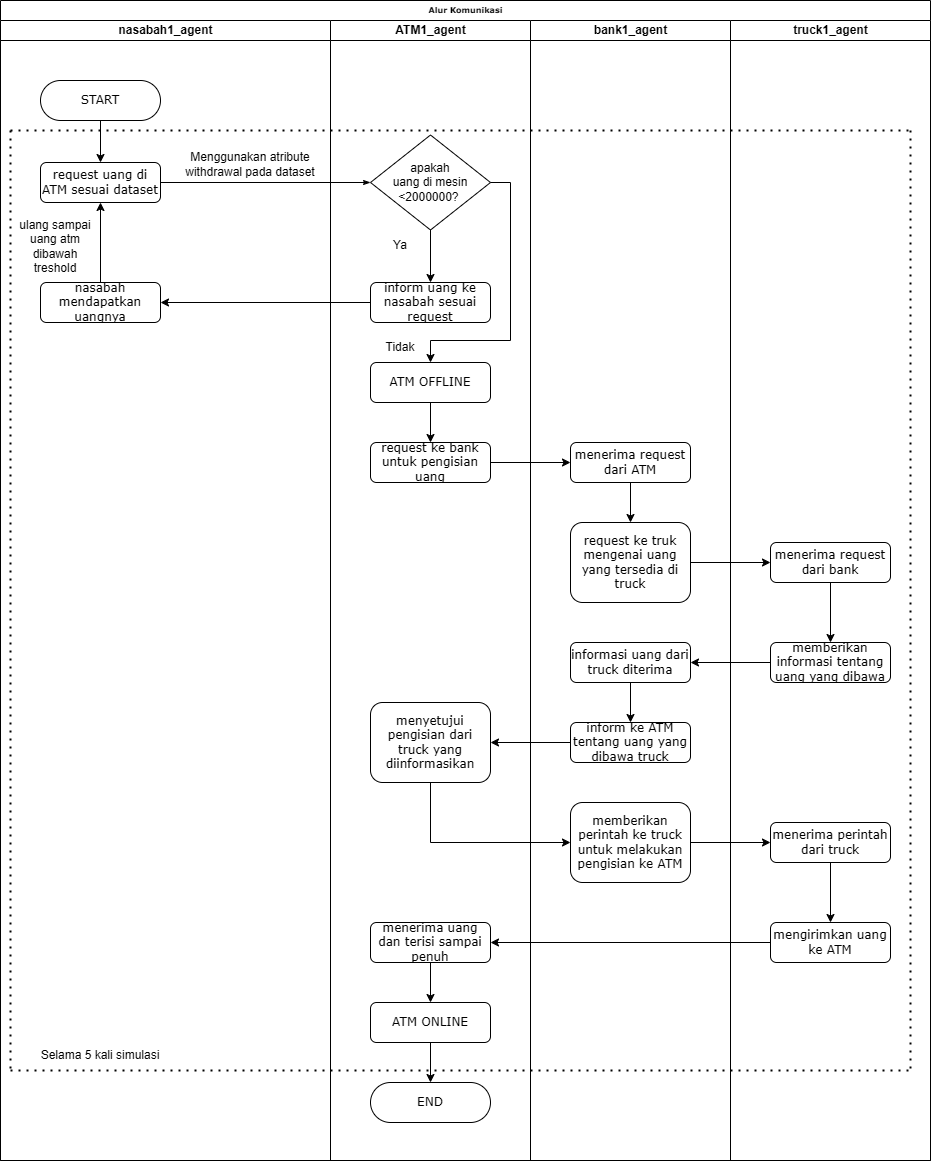

The diagram above was exported from draw.io. Its source (the exported page's mxGraphModel, read from the mxfile embedded in the PNG):
<mxGraphModel dx="1771" dy="811" grid="1" gridSize="10" guides="1" tooltips="1" connect="1" arrows="1" fold="1" page="1" pageScale="1" pageWidth="1100" pageHeight="850" background="none" math="0" shadow="0">
  <root>
    <mxCell id="0" />
    <mxCell id="1" parent="0" />
    <mxCell id="77e6c97f196da883-1" parent="1" style="swimlane;html=1;childLayout=stackLayout;startSize=20;rounded=0;shadow=0;labelBackgroundColor=none;strokeWidth=1;fontFamily=Verdana;fontSize=8;align=center;" value="Alur Komunikasi" vertex="1">
      <mxGeometry height="1160" width="930" x="160" y="40" as="geometry" />
    </mxCell>
    <mxCell id="77e6c97f196da883-2" parent="77e6c97f196da883-1" style="swimlane;html=1;startSize=20;" value="nasabah1_agent" vertex="1">
      <mxGeometry height="1140" width="330" y="20" as="geometry" />
    </mxCell>
    <mxCell id="77e6c97f196da883-8" parent="77e6c97f196da883-2" style="rounded=1;whiteSpace=wrap;html=1;shadow=0;labelBackgroundColor=none;strokeWidth=1;fontFamily=Verdana;fontSize=8;align=center;" value="&lt;span style=&quot;font-size: 12px;&quot;&gt;request uang di ATM sesuai dataset&lt;/span&gt;" vertex="1">
      <mxGeometry height="40" width="120" x="40" y="142" as="geometry" />
    </mxCell>
    <mxCell id="s7Z9CBSgGvIqXOmQCEli-12" edge="1" parent="77e6c97f196da883-2" source="s7Z9CBSgGvIqXOmQCEli-10" style="edgeStyle=orthogonalEdgeStyle;rounded=0;orthogonalLoop=1;jettySize=auto;html=1;exitX=0.5;exitY=0;exitDx=0;exitDy=0;entryX=0.5;entryY=1;entryDx=0;entryDy=0;" target="77e6c97f196da883-8">
      <mxGeometry relative="1" as="geometry" />
    </mxCell>
    <mxCell id="s7Z9CBSgGvIqXOmQCEli-10" parent="77e6c97f196da883-2" style="rounded=1;whiteSpace=wrap;html=1;shadow=0;labelBackgroundColor=none;strokeWidth=1;fontFamily=Verdana;fontSize=8;align=center;" value="&lt;span style=&quot;font-size: 12px;&quot;&gt;nasabah mendapatkan uangnya&lt;/span&gt;" vertex="1">
      <mxGeometry height="40" width="120" x="40" y="262" as="geometry" />
    </mxCell>
    <mxCell id="s7Z9CBSgGvIqXOmQCEli-13" parent="77e6c97f196da883-2" style="text;html=1;whiteSpace=wrap;strokeColor=none;fillColor=none;align=center;verticalAlign=middle;rounded=0;" value="ulang sampai uang atm dibawah treshold" vertex="1">
      <mxGeometry height="28" width="90" x="10" y="212" as="geometry" />
    </mxCell>
    <mxCell id="s7Z9CBSgGvIqXOmQCEli-51" parent="77e6c97f196da883-2" style="rounded=1;whiteSpace=wrap;html=1;shadow=0;labelBackgroundColor=none;strokeWidth=1;fontFamily=Verdana;fontSize=8;align=center;arcSize=50;" value="&lt;span style=&quot;font-size: 12px;&quot;&gt;START&lt;/span&gt;" vertex="1">
      <mxGeometry height="40" width="120" x="40" y="60" as="geometry" />
    </mxCell>
    <mxCell id="s7Z9CBSgGvIqXOmQCEli-54" edge="1" parent="77e6c97f196da883-2" source="s7Z9CBSgGvIqXOmQCEli-51" style="edgeStyle=orthogonalEdgeStyle;rounded=0;orthogonalLoop=1;jettySize=auto;html=1;exitX=0.5;exitY=1;exitDx=0;exitDy=0;entryX=0.5;entryY=0;entryDx=0;entryDy=0;" target="77e6c97f196da883-8" value="">
      <mxGeometry relative="1" as="geometry">
        <mxPoint x="260" y="160" as="sourcePoint" />
        <mxPoint x="90" y="122" as="targetPoint" />
      </mxGeometry>
    </mxCell>
    <mxCell id="s7Z9CBSgGvIqXOmQCEli-59" edge="1" parent="77e6c97f196da883-2" style="endArrow=none;dashed=1;html=1;dashPattern=1 3;strokeWidth=2;rounded=0;" value="">
      <mxGeometry height="50" relative="1" width="50" as="geometry">
        <mxPoint x="10" y="1050" as="sourcePoint" />
        <mxPoint x="910" y="1050" as="targetPoint" />
      </mxGeometry>
    </mxCell>
    <mxCell id="s7Z9CBSgGvIqXOmQCEli-62" parent="77e6c97f196da883-2" style="text;html=1;whiteSpace=wrap;strokeColor=none;fillColor=none;align=center;verticalAlign=middle;rounded=0;" value="Selama 5 kali simulasi" vertex="1">
      <mxGeometry height="30" width="180" x="10" y="1020" as="geometry" />
    </mxCell>
    <mxCell id="s7Z9CBSgGvIqXOmQCEli-63" parent="77e6c97f196da883-2" style="text;html=1;whiteSpace=wrap;strokeColor=none;fillColor=none;align=center;verticalAlign=middle;rounded=0;" value="Menggunakan atribute withdrawal pada dataset" vertex="1">
      <mxGeometry height="28" width="180" x="160" y="130" as="geometry" />
    </mxCell>
    <mxCell id="77e6c97f196da883-26" edge="1" parent="77e6c97f196da883-1" source="77e6c97f196da883-8" style="edgeStyle=orthogonalEdgeStyle;rounded=1;html=1;labelBackgroundColor=none;startArrow=none;startFill=0;startSize=5;endArrow=classicThin;endFill=1;endSize=5;jettySize=auto;orthogonalLoop=1;strokeWidth=1;fontFamily=Verdana;fontSize=8;entryX=0;entryY=0.5;entryDx=0;entryDy=0;" target="s7Z9CBSgGvIqXOmQCEli-2">
      <mxGeometry relative="1" as="geometry">
        <mxPoint x="230" y="232" as="targetPoint" />
      </mxGeometry>
    </mxCell>
    <mxCell id="77e6c97f196da883-3" parent="77e6c97f196da883-1" style="swimlane;html=1;startSize=20;" value="ATM1_agent" vertex="1">
      <mxGeometry height="1140" width="200" x="330" y="20" as="geometry" />
    </mxCell>
    <mxCell id="s7Z9CBSgGvIqXOmQCEli-5" edge="1" parent="77e6c97f196da883-3" source="s7Z9CBSgGvIqXOmQCEli-2" style="edgeStyle=orthogonalEdgeStyle;rounded=0;orthogonalLoop=1;jettySize=auto;html=1;exitX=0.5;exitY=1;exitDx=0;exitDy=0;entryX=0.5;entryY=0;entryDx=0;entryDy=0;" target="s7Z9CBSgGvIqXOmQCEli-4">
      <mxGeometry relative="1" as="geometry" />
    </mxCell>
    <mxCell id="s7Z9CBSgGvIqXOmQCEli-2" parent="77e6c97f196da883-3" style="rhombus;whiteSpace=wrap;html=1;" value="apakah&lt;div&gt;uang di mesin &amp;lt;2000000?&amp;nbsp;&lt;/div&gt;" vertex="1">
      <mxGeometry height="95" width="120" x="40" y="114.5" as="geometry" />
    </mxCell>
    <mxCell id="s7Z9CBSgGvIqXOmQCEli-4" parent="77e6c97f196da883-3" style="rounded=1;whiteSpace=wrap;html=1;shadow=0;labelBackgroundColor=none;strokeWidth=1;fontFamily=Verdana;fontSize=8;align=center;" value="&lt;span style=&quot;font-size: 12px;&quot;&gt;inform uang ke nasabah sesuai request&lt;/span&gt;" vertex="1">
      <mxGeometry height="40" width="120" x="40" y="262" as="geometry" />
    </mxCell>
    <mxCell id="s7Z9CBSgGvIqXOmQCEli-6" parent="77e6c97f196da883-3" style="text;html=1;whiteSpace=wrap;strokeColor=none;fillColor=none;align=center;verticalAlign=middle;rounded=0;" value="Ya" vertex="1">
      <mxGeometry height="30" width="60" x="40" y="209.5" as="geometry" />
    </mxCell>
    <mxCell id="s7Z9CBSgGvIqXOmQCEli-15" edge="1" parent="77e6c97f196da883-3" source="s7Z9CBSgGvIqXOmQCEli-7" style="edgeStyle=orthogonalEdgeStyle;rounded=0;orthogonalLoop=1;jettySize=auto;html=1;" target="s7Z9CBSgGvIqXOmQCEli-14" value="">
      <mxGeometry relative="1" as="geometry" />
    </mxCell>
    <mxCell id="s7Z9CBSgGvIqXOmQCEli-7" parent="77e6c97f196da883-3" style="rounded=1;whiteSpace=wrap;html=1;shadow=0;labelBackgroundColor=none;strokeWidth=1;fontFamily=Verdana;fontSize=8;align=center;" value="&lt;span style=&quot;font-size: 12px;&quot;&gt;ATM OFFLINE&lt;/span&gt;" vertex="1">
      <mxGeometry height="40" width="120" x="40" y="342" as="geometry" />
    </mxCell>
    <mxCell id="s7Z9CBSgGvIqXOmQCEli-8" edge="1" parent="77e6c97f196da883-3" source="s7Z9CBSgGvIqXOmQCEli-2" style="edgeStyle=orthogonalEdgeStyle;rounded=0;orthogonalLoop=1;jettySize=auto;html=1;exitX=1;exitY=0.5;exitDx=0;exitDy=0;entryX=0.5;entryY=0;entryDx=0;entryDy=0;" target="s7Z9CBSgGvIqXOmQCEli-7">
      <mxGeometry relative="1" as="geometry">
        <Array as="points">
          <mxPoint x="180" y="162" />
          <mxPoint x="180" y="320" />
          <mxPoint x="100" y="320" />
        </Array>
        <mxPoint x="100" y="170" as="sourcePoint" />
        <mxPoint x="100" y="222" as="targetPoint" />
      </mxGeometry>
    </mxCell>
    <mxCell id="s7Z9CBSgGvIqXOmQCEli-9" parent="77e6c97f196da883-3" style="text;html=1;whiteSpace=wrap;strokeColor=none;fillColor=none;align=center;verticalAlign=middle;rounded=0;" value="Tidak" vertex="1">
      <mxGeometry height="30" width="60" x="40" y="312" as="geometry" />
    </mxCell>
    <mxCell id="s7Z9CBSgGvIqXOmQCEli-14" parent="77e6c97f196da883-3" style="rounded=1;whiteSpace=wrap;html=1;shadow=0;labelBackgroundColor=none;strokeWidth=1;fontFamily=Verdana;fontSize=8;align=center;" value="&lt;span style=&quot;font-size: 12px;&quot;&gt;request ke bank untuk pengisian uang&lt;/span&gt;" vertex="1">
      <mxGeometry height="40" width="120" x="40" y="422" as="geometry" />
    </mxCell>
    <mxCell id="s7Z9CBSgGvIqXOmQCEli-31" parent="77e6c97f196da883-3" style="rounded=1;whiteSpace=wrap;html=1;shadow=0;labelBackgroundColor=none;strokeWidth=1;fontFamily=Verdana;fontSize=8;align=center;" value="&lt;span style=&quot;font-size: 12px;&quot;&gt;menyetujui pengisian dari truck yang diinformasikan&lt;/span&gt;" vertex="1">
      <mxGeometry height="80" width="120" x="40" y="682" as="geometry" />
    </mxCell>
    <mxCell id="s7Z9CBSgGvIqXOmQCEli-45" edge="1" parent="77e6c97f196da883-3" source="s7Z9CBSgGvIqXOmQCEli-42" style="edgeStyle=orthogonalEdgeStyle;rounded=0;orthogonalLoop=1;jettySize=auto;html=1;" target="s7Z9CBSgGvIqXOmQCEli-44" value="">
      <mxGeometry relative="1" as="geometry" />
    </mxCell>
    <mxCell id="s7Z9CBSgGvIqXOmQCEli-42" parent="77e6c97f196da883-3" style="rounded=1;whiteSpace=wrap;html=1;shadow=0;labelBackgroundColor=none;strokeWidth=1;fontFamily=Verdana;fontSize=8;align=center;" value="&lt;span style=&quot;font-size: 12px;&quot;&gt;menerima uang dan terisi sampai penuh&lt;/span&gt;" vertex="1">
      <mxGeometry height="40" width="120" x="40" y="902" as="geometry" />
    </mxCell>
    <mxCell id="s7Z9CBSgGvIqXOmQCEli-49" edge="1" parent="77e6c97f196da883-3" source="s7Z9CBSgGvIqXOmQCEli-44" style="edgeStyle=orthogonalEdgeStyle;rounded=0;orthogonalLoop=1;jettySize=auto;html=1;" target="s7Z9CBSgGvIqXOmQCEli-48" value="">
      <mxGeometry relative="1" as="geometry" />
    </mxCell>
    <mxCell id="s7Z9CBSgGvIqXOmQCEli-44" parent="77e6c97f196da883-3" style="rounded=1;whiteSpace=wrap;html=1;shadow=0;labelBackgroundColor=none;strokeWidth=1;fontFamily=Verdana;fontSize=8;align=center;" value="&lt;span style=&quot;font-size: 12px;&quot;&gt;ATM ONLINE&lt;/span&gt;" vertex="1">
      <mxGeometry height="40" width="120" x="40" y="982" as="geometry" />
    </mxCell>
    <mxCell id="s7Z9CBSgGvIqXOmQCEli-48" parent="77e6c97f196da883-3" style="rounded=1;whiteSpace=wrap;html=1;shadow=0;labelBackgroundColor=none;strokeWidth=1;fontFamily=Verdana;fontSize=8;align=center;arcSize=50;" value="&lt;span style=&quot;font-size: 12px;&quot;&gt;END&lt;/span&gt;" vertex="1">
      <mxGeometry height="40" width="120" x="40" y="1062" as="geometry" />
    </mxCell>
    <mxCell id="77e6c97f196da883-4" parent="77e6c97f196da883-1" style="swimlane;html=1;startSize=20;" value="bank1_agent" vertex="1">
      <mxGeometry height="1140" width="200" x="530" y="20" as="geometry" />
    </mxCell>
    <mxCell id="s7Z9CBSgGvIqXOmQCEli-19" edge="1" parent="77e6c97f196da883-4" source="s7Z9CBSgGvIqXOmQCEli-16" style="edgeStyle=orthogonalEdgeStyle;rounded=0;orthogonalLoop=1;jettySize=auto;html=1;" target="s7Z9CBSgGvIqXOmQCEli-18" value="">
      <mxGeometry relative="1" as="geometry" />
    </mxCell>
    <mxCell id="s7Z9CBSgGvIqXOmQCEli-16" parent="77e6c97f196da883-4" style="rounded=1;whiteSpace=wrap;html=1;shadow=0;labelBackgroundColor=none;strokeWidth=1;fontFamily=Verdana;fontSize=8;align=center;" value="&lt;span style=&quot;font-size: 12px;&quot;&gt;menerima request dari ATM&lt;/span&gt;" vertex="1">
      <mxGeometry height="40" width="120" x="40" y="422" as="geometry" />
    </mxCell>
    <mxCell id="s7Z9CBSgGvIqXOmQCEli-18" parent="77e6c97f196da883-4" style="rounded=1;whiteSpace=wrap;html=1;shadow=0;labelBackgroundColor=none;strokeWidth=1;fontFamily=Verdana;fontSize=8;align=center;" value="&lt;span style=&quot;font-size: 12px;&quot;&gt;request ke truk mengenai uang yang tersedia di truck&lt;/span&gt;" vertex="1">
      <mxGeometry height="80" width="120" x="40" y="502" as="geometry" />
    </mxCell>
    <mxCell id="s7Z9CBSgGvIqXOmQCEli-30" edge="1" parent="77e6c97f196da883-4" source="s7Z9CBSgGvIqXOmQCEli-27" style="edgeStyle=orthogonalEdgeStyle;rounded=0;orthogonalLoop=1;jettySize=auto;html=1;" target="s7Z9CBSgGvIqXOmQCEli-29" value="">
      <mxGeometry relative="1" as="geometry" />
    </mxCell>
    <mxCell id="s7Z9CBSgGvIqXOmQCEli-27" parent="77e6c97f196da883-4" style="rounded=1;whiteSpace=wrap;html=1;shadow=0;labelBackgroundColor=none;strokeWidth=1;fontFamily=Verdana;fontSize=8;align=center;" value="&lt;span style=&quot;font-size: 12px;&quot;&gt;informasi uang dari truck diterima&lt;/span&gt;" vertex="1">
      <mxGeometry height="40" width="120" x="40" y="622" as="geometry" />
    </mxCell>
    <mxCell id="s7Z9CBSgGvIqXOmQCEli-29" parent="77e6c97f196da883-4" style="rounded=1;whiteSpace=wrap;html=1;shadow=0;labelBackgroundColor=none;strokeWidth=1;fontFamily=Verdana;fontSize=8;align=center;" value="&lt;span style=&quot;font-size: 12px;&quot;&gt;inform ke ATM tentang uang yang dibawa truck&lt;/span&gt;" vertex="1">
      <mxGeometry height="40" width="120" x="40" y="702" as="geometry" />
    </mxCell>
    <mxCell id="s7Z9CBSgGvIqXOmQCEli-37" parent="77e6c97f196da883-4" style="rounded=1;whiteSpace=wrap;html=1;shadow=0;labelBackgroundColor=none;strokeWidth=1;fontFamily=Verdana;fontSize=8;align=center;" value="&lt;span style=&quot;font-size: 12px;&quot;&gt;memberikan perintah ke truck untuk melakukan pengisian ke ATM&lt;/span&gt;" vertex="1">
      <mxGeometry height="80" width="120" x="40" y="782" as="geometry" />
    </mxCell>
    <mxCell id="s7Z9CBSgGvIqXOmQCEli-57" edge="1" parent="77e6c97f196da883-4" style="endArrow=none;dashed=1;html=1;dashPattern=1 3;strokeWidth=2;rounded=0;" value="">
      <mxGeometry height="50" relative="1" width="50" as="geometry">
        <mxPoint x="-520" y="110" as="sourcePoint" />
        <mxPoint x="380" y="110" as="targetPoint" />
      </mxGeometry>
    </mxCell>
    <mxCell id="77e6c97f196da883-5" parent="77e6c97f196da883-1" style="swimlane;html=1;startSize=20;" value="truck1_agent" vertex="1">
      <mxGeometry height="1140" width="200" x="730" y="20" as="geometry" />
    </mxCell>
    <mxCell id="s7Z9CBSgGvIqXOmQCEli-23" edge="1" parent="77e6c97f196da883-5" source="s7Z9CBSgGvIqXOmQCEli-20" style="edgeStyle=orthogonalEdgeStyle;rounded=0;orthogonalLoop=1;jettySize=auto;html=1;" target="s7Z9CBSgGvIqXOmQCEli-22" value="">
      <mxGeometry relative="1" as="geometry" />
    </mxCell>
    <mxCell id="s7Z9CBSgGvIqXOmQCEli-20" parent="77e6c97f196da883-5" style="rounded=1;whiteSpace=wrap;html=1;shadow=0;labelBackgroundColor=none;strokeWidth=1;fontFamily=Verdana;fontSize=8;align=center;" value="&lt;span style=&quot;font-size: 12px;&quot;&gt;menerima request dari bank&lt;/span&gt;" vertex="1">
      <mxGeometry height="40" width="120" x="40" y="522" as="geometry" />
    </mxCell>
    <mxCell id="s7Z9CBSgGvIqXOmQCEli-22" parent="77e6c97f196da883-5" style="rounded=1;whiteSpace=wrap;html=1;shadow=0;labelBackgroundColor=none;strokeWidth=1;fontFamily=Verdana;fontSize=8;align=center;" value="&lt;span style=&quot;font-size: 12px;&quot;&gt;memberikan informasi tentang uang yang dibawa&lt;/span&gt;" vertex="1">
      <mxGeometry height="40" width="120" x="40" y="622" as="geometry" />
    </mxCell>
    <mxCell id="s7Z9CBSgGvIqXOmQCEli-41" edge="1" parent="77e6c97f196da883-5" source="s7Z9CBSgGvIqXOmQCEli-35" style="edgeStyle=orthogonalEdgeStyle;rounded=0;orthogonalLoop=1;jettySize=auto;html=1;" target="s7Z9CBSgGvIqXOmQCEli-40" value="">
      <mxGeometry relative="1" as="geometry" />
    </mxCell>
    <mxCell id="s7Z9CBSgGvIqXOmQCEli-35" parent="77e6c97f196da883-5" style="rounded=1;whiteSpace=wrap;html=1;shadow=0;labelBackgroundColor=none;strokeWidth=1;fontFamily=Verdana;fontSize=8;align=center;" value="&lt;span style=&quot;font-size: 12px;&quot;&gt;menerima perintah dari truck&lt;/span&gt;" vertex="1">
      <mxGeometry height="40" width="120" x="40" y="802" as="geometry" />
    </mxCell>
    <mxCell id="s7Z9CBSgGvIqXOmQCEli-40" parent="77e6c97f196da883-5" style="rounded=1;whiteSpace=wrap;html=1;shadow=0;labelBackgroundColor=none;strokeWidth=1;fontFamily=Verdana;fontSize=8;align=center;" value="&lt;span style=&quot;font-size: 12px;&quot;&gt;mengirimkan uang ke ATM&lt;/span&gt;" vertex="1">
      <mxGeometry height="40" width="120" x="40" y="902" as="geometry" />
    </mxCell>
    <mxCell id="s7Z9CBSgGvIqXOmQCEli-60" edge="1" parent="77e6c97f196da883-5" style="endArrow=none;dashed=1;html=1;dashPattern=1 3;strokeWidth=2;rounded=0;" value="">
      <mxGeometry height="50" relative="1" width="50" as="geometry">
        <mxPoint x="180" y="110" as="sourcePoint" />
        <mxPoint x="180" y="1050" as="targetPoint" />
      </mxGeometry>
    </mxCell>
    <mxCell id="s7Z9CBSgGvIqXOmQCEli-11" edge="1" parent="77e6c97f196da883-1" source="s7Z9CBSgGvIqXOmQCEli-4" style="edgeStyle=orthogonalEdgeStyle;rounded=0;orthogonalLoop=1;jettySize=auto;html=1;exitX=0;exitY=0.5;exitDx=0;exitDy=0;entryX=1;entryY=0.5;entryDx=0;entryDy=0;" target="s7Z9CBSgGvIqXOmQCEli-10">
      <mxGeometry relative="1" as="geometry" />
    </mxCell>
    <mxCell id="s7Z9CBSgGvIqXOmQCEli-17" edge="1" parent="77e6c97f196da883-1" source="s7Z9CBSgGvIqXOmQCEli-14" style="edgeStyle=orthogonalEdgeStyle;rounded=0;orthogonalLoop=1;jettySize=auto;html=1;" target="s7Z9CBSgGvIqXOmQCEli-16" value="">
      <mxGeometry relative="1" as="geometry" />
    </mxCell>
    <mxCell id="s7Z9CBSgGvIqXOmQCEli-21" edge="1" parent="77e6c97f196da883-1" source="s7Z9CBSgGvIqXOmQCEli-18" style="edgeStyle=orthogonalEdgeStyle;rounded=0;orthogonalLoop=1;jettySize=auto;html=1;" target="s7Z9CBSgGvIqXOmQCEli-20" value="">
      <mxGeometry relative="1" as="geometry" />
    </mxCell>
    <mxCell id="s7Z9CBSgGvIqXOmQCEli-28" edge="1" parent="77e6c97f196da883-1" source="s7Z9CBSgGvIqXOmQCEli-22" style="edgeStyle=orthogonalEdgeStyle;rounded=0;orthogonalLoop=1;jettySize=auto;html=1;" target="s7Z9CBSgGvIqXOmQCEli-27" value="">
      <mxGeometry relative="1" as="geometry" />
    </mxCell>
    <mxCell id="s7Z9CBSgGvIqXOmQCEli-32" edge="1" parent="77e6c97f196da883-1" source="s7Z9CBSgGvIqXOmQCEli-29" style="edgeStyle=orthogonalEdgeStyle;rounded=0;orthogonalLoop=1;jettySize=auto;html=1;" target="s7Z9CBSgGvIqXOmQCEli-31" value="">
      <mxGeometry relative="1" as="geometry" />
    </mxCell>
    <mxCell id="s7Z9CBSgGvIqXOmQCEli-38" edge="1" parent="77e6c97f196da883-1" source="s7Z9CBSgGvIqXOmQCEli-31" style="edgeStyle=orthogonalEdgeStyle;rounded=0;orthogonalLoop=1;jettySize=auto;html=1;exitX=0.5;exitY=1;exitDx=0;exitDy=0;entryX=0;entryY=0.5;entryDx=0;entryDy=0;" target="s7Z9CBSgGvIqXOmQCEli-37">
      <mxGeometry relative="1" as="geometry" />
    </mxCell>
    <mxCell id="s7Z9CBSgGvIqXOmQCEli-39" edge="1" parent="77e6c97f196da883-1" source="s7Z9CBSgGvIqXOmQCEli-37" style="edgeStyle=orthogonalEdgeStyle;rounded=0;orthogonalLoop=1;jettySize=auto;html=1;exitX=1;exitY=0.5;exitDx=0;exitDy=0;" target="s7Z9CBSgGvIqXOmQCEli-35">
      <mxGeometry relative="1" as="geometry" />
    </mxCell>
    <mxCell id="s7Z9CBSgGvIqXOmQCEli-43" edge="1" parent="77e6c97f196da883-1" source="s7Z9CBSgGvIqXOmQCEli-40" style="edgeStyle=orthogonalEdgeStyle;rounded=0;orthogonalLoop=1;jettySize=auto;html=1;" target="s7Z9CBSgGvIqXOmQCEli-42" value="">
      <mxGeometry relative="1" as="geometry" />
    </mxCell>
    <mxCell id="s7Z9CBSgGvIqXOmQCEli-58" edge="1" parent="1" style="endArrow=none;dashed=1;html=1;dashPattern=1 3;strokeWidth=2;rounded=0;" value="">
      <mxGeometry height="50" relative="1" width="50" as="geometry">
        <mxPoint x="170" y="170" as="sourcePoint" />
        <mxPoint x="170" y="1110" as="targetPoint" />
      </mxGeometry>
    </mxCell>
  </root>
</mxGraphModel>